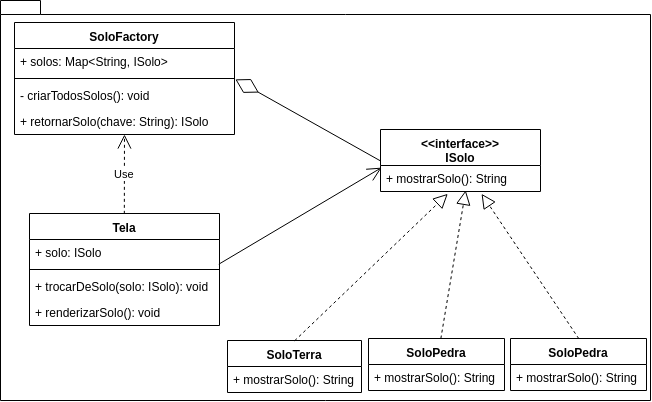

The diagram above was exported from draw.io. Its source (the exported page's mxGraphModel, read from the mxfile embedded in the PNG):
<mxGraphModel dx="961" dy="537" grid="1" gridSize="10" guides="1" tooltips="1" connect="1" arrows="1" fold="1" page="1" pageScale="1" pageWidth="827" pageHeight="1169" math="0" shadow="0">
  <root>
    <mxCell id="0" />
    <mxCell id="1" parent="0" />
    <mxCell id="3IOzpqx6E_30C1Yp2HMF-1" value="" style="shape=folder;fontStyle=1;spacingTop=10;tabWidth=40;tabHeight=14;tabPosition=left;html=1;" vertex="1" parent="1">
      <mxGeometry x="120" y="220" width="650" height="400" as="geometry" />
    </mxCell>
    <mxCell id="3IOzpqx6E_30C1Yp2HMF-2" value="SoloTerra" style="swimlane;fontStyle=1;align=center;verticalAlign=top;childLayout=stackLayout;horizontal=1;startSize=26;horizontalStack=0;resizeParent=1;resizeParentMax=0;resizeLast=0;collapsible=1;marginBottom=0;" vertex="1" parent="1">
      <mxGeometry x="347" y="560" width="134" height="52" as="geometry" />
    </mxCell>
    <mxCell id="3IOzpqx6E_30C1Yp2HMF-5" value="+ mostrarSolo(): String" style="text;strokeColor=none;fillColor=none;align=left;verticalAlign=top;spacingLeft=4;spacingRight=4;overflow=hidden;rotatable=0;points=[[0,0.5],[1,0.5]];portConstraint=eastwest;" vertex="1" parent="3IOzpqx6E_30C1Yp2HMF-2">
      <mxGeometry y="26" width="134" height="26" as="geometry" />
    </mxCell>
    <mxCell id="3IOzpqx6E_30C1Yp2HMF-6" value="SoloPedra" style="swimlane;fontStyle=1;align=center;verticalAlign=top;childLayout=stackLayout;horizontal=1;startSize=26;horizontalStack=0;resizeParent=1;resizeParentMax=0;resizeLast=0;collapsible=1;marginBottom=0;" vertex="1" parent="1">
      <mxGeometry x="488" y="558" width="136" height="52" as="geometry" />
    </mxCell>
    <mxCell id="3IOzpqx6E_30C1Yp2HMF-7" value="+ mostrarSolo(): String" style="text;strokeColor=none;fillColor=none;align=left;verticalAlign=top;spacingLeft=4;spacingRight=4;overflow=hidden;rotatable=0;points=[[0,0.5],[1,0.5]];portConstraint=eastwest;" vertex="1" parent="3IOzpqx6E_30C1Yp2HMF-6">
      <mxGeometry y="26" width="136" height="26" as="geometry" />
    </mxCell>
    <mxCell id="3IOzpqx6E_30C1Yp2HMF-10" value="SoloPedra" style="swimlane;fontStyle=1;align=center;verticalAlign=top;childLayout=stackLayout;horizontal=1;startSize=26;horizontalStack=0;resizeParent=1;resizeParentMax=0;resizeLast=0;collapsible=1;marginBottom=0;" vertex="1" parent="1">
      <mxGeometry x="630" y="558" width="136" height="52" as="geometry" />
    </mxCell>
    <mxCell id="3IOzpqx6E_30C1Yp2HMF-11" value="+ mostrarSolo(): String" style="text;strokeColor=none;fillColor=none;align=left;verticalAlign=top;spacingLeft=4;spacingRight=4;overflow=hidden;rotatable=0;points=[[0,0.5],[1,0.5]];portConstraint=eastwest;" vertex="1" parent="3IOzpqx6E_30C1Yp2HMF-10">
      <mxGeometry y="26" width="136" height="26" as="geometry" />
    </mxCell>
    <mxCell id="3IOzpqx6E_30C1Yp2HMF-13" value="&lt;&lt;interface&gt;&gt;&#10;ISolo" style="swimlane;fontStyle=1;align=center;verticalAlign=top;childLayout=stackLayout;horizontal=1;startSize=36;horizontalStack=0;resizeParent=1;resizeParentMax=0;resizeLast=0;collapsible=1;marginBottom=0;" vertex="1" parent="1">
      <mxGeometry x="500" y="349" width="160" height="62" as="geometry" />
    </mxCell>
    <mxCell id="3IOzpqx6E_30C1Yp2HMF-14" value="+ mostrarSolo(): String" style="text;strokeColor=none;fillColor=none;align=left;verticalAlign=top;spacingLeft=4;spacingRight=4;overflow=hidden;rotatable=0;points=[[0,0.5],[1,0.5]];portConstraint=eastwest;" vertex="1" parent="3IOzpqx6E_30C1Yp2HMF-13">
      <mxGeometry y="36" width="160" height="26" as="geometry" />
    </mxCell>
    <mxCell id="3IOzpqx6E_30C1Yp2HMF-19" value="SoloFactory" style="swimlane;fontStyle=1;align=center;verticalAlign=top;childLayout=stackLayout;horizontal=1;startSize=26;horizontalStack=0;resizeParent=1;resizeParentMax=0;resizeLast=0;collapsible=1;marginBottom=0;" vertex="1" parent="1">
      <mxGeometry x="134" y="242" width="220" height="112" as="geometry" />
    </mxCell>
    <mxCell id="3IOzpqx6E_30C1Yp2HMF-20" value="+ solos: Map&lt;String, ISolo&gt;" style="text;strokeColor=none;fillColor=none;align=left;verticalAlign=top;spacingLeft=4;spacingRight=4;overflow=hidden;rotatable=0;points=[[0,0.5],[1,0.5]];portConstraint=eastwest;" vertex="1" parent="3IOzpqx6E_30C1Yp2HMF-19">
      <mxGeometry y="26" width="220" height="26" as="geometry" />
    </mxCell>
    <mxCell id="3IOzpqx6E_30C1Yp2HMF-21" value="" style="line;strokeWidth=1;fillColor=none;align=left;verticalAlign=middle;spacingTop=-1;spacingLeft=3;spacingRight=3;rotatable=0;labelPosition=right;points=[];portConstraint=eastwest;" vertex="1" parent="3IOzpqx6E_30C1Yp2HMF-19">
      <mxGeometry y="52" width="220" height="8" as="geometry" />
    </mxCell>
    <mxCell id="3IOzpqx6E_30C1Yp2HMF-24" value="- criarTodosSolos(): void" style="text;strokeColor=none;fillColor=none;align=left;verticalAlign=top;spacingLeft=4;spacingRight=4;overflow=hidden;rotatable=0;points=[[0,0.5],[1,0.5]];portConstraint=eastwest;" vertex="1" parent="3IOzpqx6E_30C1Yp2HMF-19">
      <mxGeometry y="60" width="220" height="26" as="geometry" />
    </mxCell>
    <mxCell id="3IOzpqx6E_30C1Yp2HMF-22" value="+ retornarSolo(chave: String): ISolo" style="text;strokeColor=none;fillColor=none;align=left;verticalAlign=top;spacingLeft=4;spacingRight=4;overflow=hidden;rotatable=0;points=[[0,0.5],[1,0.5]];portConstraint=eastwest;" vertex="1" parent="3IOzpqx6E_30C1Yp2HMF-19">
      <mxGeometry y="86" width="220" height="26" as="geometry" />
    </mxCell>
    <mxCell id="3IOzpqx6E_30C1Yp2HMF-25" value="Tela" style="swimlane;fontStyle=1;align=center;verticalAlign=top;childLayout=stackLayout;horizontal=1;startSize=26;horizontalStack=0;resizeParent=1;resizeParentMax=0;resizeLast=0;collapsible=1;marginBottom=0;" vertex="1" parent="1">
      <mxGeometry x="149" y="433" width="190" height="112" as="geometry" />
    </mxCell>
    <mxCell id="3IOzpqx6E_30C1Yp2HMF-26" value="+ solo: ISolo" style="text;strokeColor=none;fillColor=none;align=left;verticalAlign=top;spacingLeft=4;spacingRight=4;overflow=hidden;rotatable=0;points=[[0,0.5],[1,0.5]];portConstraint=eastwest;" vertex="1" parent="3IOzpqx6E_30C1Yp2HMF-25">
      <mxGeometry y="26" width="190" height="26" as="geometry" />
    </mxCell>
    <mxCell id="3IOzpqx6E_30C1Yp2HMF-27" value="" style="line;strokeWidth=1;fillColor=none;align=left;verticalAlign=middle;spacingTop=-1;spacingLeft=3;spacingRight=3;rotatable=0;labelPosition=right;points=[];portConstraint=eastwest;" vertex="1" parent="3IOzpqx6E_30C1Yp2HMF-25">
      <mxGeometry y="52" width="190" height="8" as="geometry" />
    </mxCell>
    <mxCell id="3IOzpqx6E_30C1Yp2HMF-28" value="+ trocarDeSolo(solo: ISolo): void" style="text;strokeColor=none;fillColor=none;align=left;verticalAlign=top;spacingLeft=4;spacingRight=4;overflow=hidden;rotatable=0;points=[[0,0.5],[1,0.5]];portConstraint=eastwest;" vertex="1" parent="3IOzpqx6E_30C1Yp2HMF-25">
      <mxGeometry y="60" width="190" height="26" as="geometry" />
    </mxCell>
    <mxCell id="3IOzpqx6E_30C1Yp2HMF-29" value="+ renderizarSolo(): void" style="text;strokeColor=none;fillColor=none;align=left;verticalAlign=top;spacingLeft=4;spacingRight=4;overflow=hidden;rotatable=0;points=[[0,0.5],[1,0.5]];portConstraint=eastwest;" vertex="1" parent="3IOzpqx6E_30C1Yp2HMF-25">
      <mxGeometry y="86" width="190" height="26" as="geometry" />
    </mxCell>
    <mxCell id="3IOzpqx6E_30C1Yp2HMF-30" value="" style="endArrow=block;dashed=1;endFill=0;endSize=12;html=1;entryX=0.419;entryY=1.077;entryDx=0;entryDy=0;entryPerimeter=0;exitX=0.5;exitY=0;exitDx=0;exitDy=0;" edge="1" parent="1" source="3IOzpqx6E_30C1Yp2HMF-2" target="3IOzpqx6E_30C1Yp2HMF-14">
      <mxGeometry width="160" relative="1" as="geometry">
        <mxPoint x="50" y="850" as="sourcePoint" />
        <mxPoint x="210" y="850" as="targetPoint" />
      </mxGeometry>
    </mxCell>
    <mxCell id="3IOzpqx6E_30C1Yp2HMF-31" value="" style="endArrow=block;dashed=1;endFill=0;endSize=12;html=1;entryX=0.531;entryY=0.962;entryDx=0;entryDy=0;entryPerimeter=0;" edge="1" parent="1" source="3IOzpqx6E_30C1Yp2HMF-6" target="3IOzpqx6E_30C1Yp2HMF-14">
      <mxGeometry width="160" relative="1" as="geometry">
        <mxPoint x="470" y="560" as="sourcePoint" />
        <mxPoint x="557" y="522" as="targetPoint" />
      </mxGeometry>
    </mxCell>
    <mxCell id="3IOzpqx6E_30C1Yp2HMF-32" value="" style="endArrow=block;dashed=1;endFill=0;endSize=12;html=1;entryX=0.631;entryY=1.077;entryDx=0;entryDy=0;entryPerimeter=0;exitX=0.5;exitY=0;exitDx=0;exitDy=0;" edge="1" parent="1" source="3IOzpqx6E_30C1Yp2HMF-10" target="3IOzpqx6E_30C1Yp2HMF-14">
      <mxGeometry width="160" relative="1" as="geometry">
        <mxPoint x="579.051094890511" y="630" as="sourcePoint" />
        <mxPoint x="575" y="519" as="targetPoint" />
      </mxGeometry>
    </mxCell>
    <mxCell id="3IOzpqx6E_30C1Yp2HMF-33" value="" style="endArrow=diamondThin;endFill=0;endSize=24;html=1;exitX=0;exitY=0.5;exitDx=0;exitDy=0;entryX=1.005;entryY=-0.115;entryDx=0;entryDy=0;entryPerimeter=0;" edge="1" parent="1" source="3IOzpqx6E_30C1Yp2HMF-13" target="3IOzpqx6E_30C1Yp2HMF-24">
      <mxGeometry width="160" relative="1" as="geometry">
        <mxPoint x="30" y="850" as="sourcePoint" />
        <mxPoint x="190" y="850" as="targetPoint" />
        <Array as="points" />
      </mxGeometry>
    </mxCell>
    <mxCell id="3IOzpqx6E_30C1Yp2HMF-34" value="Use" style="endArrow=open;endSize=12;dashed=1;html=1;exitX=0.5;exitY=0;exitDx=0;exitDy=0;" edge="1" parent="1" source="3IOzpqx6E_30C1Yp2HMF-25" target="3IOzpqx6E_30C1Yp2HMF-22">
      <mxGeometry width="160" relative="1" as="geometry">
        <mxPoint x="50" y="730" as="sourcePoint" />
        <mxPoint x="210" y="730" as="targetPoint" />
      </mxGeometry>
    </mxCell>
    <mxCell id="3IOzpqx6E_30C1Yp2HMF-35" value="" style="endArrow=open;endFill=1;endSize=12;html=1;entryX=0.006;entryY=0.077;entryDx=0;entryDy=0;entryPerimeter=0;exitX=0.995;exitY=0.962;exitDx=0;exitDy=0;exitPerimeter=0;" edge="1" parent="1" source="3IOzpqx6E_30C1Yp2HMF-26" target="3IOzpqx6E_30C1Yp2HMF-14">
      <mxGeometry width="160" relative="1" as="geometry">
        <mxPoint x="50" y="640" as="sourcePoint" />
        <mxPoint x="210" y="640" as="targetPoint" />
      </mxGeometry>
    </mxCell>
  </root>
</mxGraphModel>